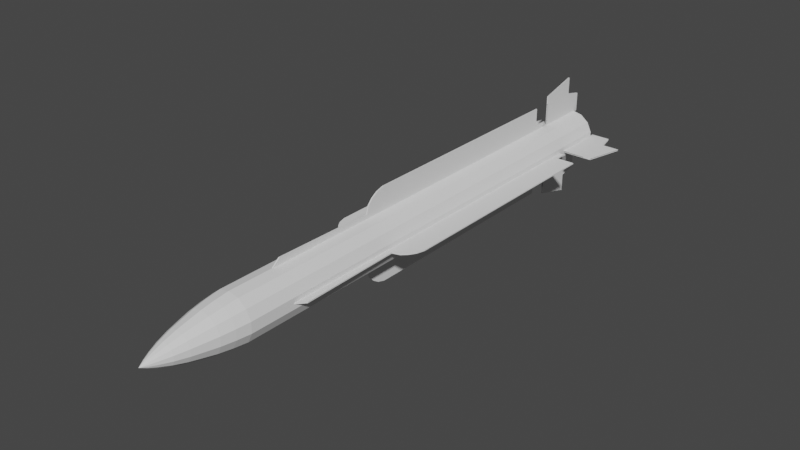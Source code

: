 # Source: Super_530D.blend  (saved by Blender 2.90.8; exported with 4.5.12 LTS)
import bpy
from mathutils import Matrix  # noqa: F401  (used for matrix-valued properties, if any)

bpy.ops.wm.read_factory_settings(use_empty=True)
scene = bpy.context.scene
scene.name = 'Scene'

# ---- collections
col_collection = bpy.data.collections.new('Collection'); scene.collection.children.link(col_collection)
col_mesh = bpy.data.collections.new('Mesh'); scene.collection.children.link(col_mesh)
col_rig = bpy.data.collections.new('Rig'); scene.collection.children.link(col_rig)
col_collision = bpy.data.collections.new('Collision'); scene.collection.children.link(col_collision)
col_extras = bpy.data.collections.new('Extras'); scene.collection.children.link(col_extras)

# ---- world
world_world = bpy.data.worlds.new('World'); scene.world = world_world
world_world.use_nodes = True; world_world.node_tree.nodes.clear()
_N = world_world.node_tree.nodes; _L = world_world.node_tree.links
n0 = _N.new('ShaderNodeOutputWorld'); n0.name = 'World Output'; n0.location = (300, 300)
n1 = _N.new('ShaderNodeBackground'); n1.name = 'Background'; n1.location = (10, 300)
n1.inputs[0].default_value = (0.05088, 0.05088, 0.05088, 1.0)
_L.new(n1.outputs[0], n0.inputs[0])
n0.is_active_output = True
world_world.color = (0.05088, 0.05088, 0.05088)
world_world.use_sun_shadow = False
world_world.sun_shadow_jitter_overblur = 0.0

# ---- meshes
me_cylinder = bpy.data.meshes.new('Cylinder')
me_cylinder.from_pydata([(-1.041e-06, 1.0, -8.282), (-1.05e-06, 0.9441, 12.4), (0.4339, 0.901, -8.282), (0.4096, 0.8506, 12.4), (0.7818, 0.6235, -8.282), (0.7381, 0.5886, 12.4), (0.9749, 0.2225, -8.282), (0.9204, 0.2101, 12.4), (0.9749, -0.2225, -8.282), (0.9204, -0.2101, 12.4), (0.7818, -0.6235, -8.282), (0.7381, -0.5886, 12.4), (0.4339, -0.901, -8.282), (0.4096, -0.8506, 12.4), (-8.902e-07, -1.0, -8.282), (-8.975e-07, -0.9441, 12.4), (-0.4339, -0.901, -8.282), (-0.4096, -0.8506, 12.4), (-0.7818, -0.6235, -8.282), (-0.7381, -0.5886, 12.4), (-0.9749, -0.2225, -8.282), (-0.9204, -0.2101, 12.4), (-0.9749, 0.2225, -8.282), (-0.9204, 0.2101, 12.4), (-0.7818, 0.6235, -8.282), (-0.7381, 0.5886, 12.4), (-0.4339, 0.901, -8.282), (-0.4096, 0.8506, 12.4), (-9.419e-07, 0.9316, -8.88), (0.4042, 0.8393, -8.88), (0.7284, 0.5808, -8.88), (0.9082, 0.2073, -8.88), (0.9082, -0.2073, -8.88), (0.7284, -0.5808, -8.88), (0.4042, -0.8393, -8.88), (-8.012e-07, -0.9316, -8.88), (-0.4042, -0.8393, -8.88), (-0.7284, -0.5808, -8.88), (-0.9082, -0.2073, -8.88), (-0.9082, 0.2073, -8.88), (-0.7284, 0.5808, -8.88), (-0.4042, 0.8393, -8.88), (-9.11e-07, 0.8391, -9.458), (0.3641, 0.756, -9.458), (0.656, 0.5232, -9.458), (0.818, 0.1867, -9.458), (0.818, -0.1867, -9.458), (0.656, -0.5232, -9.458), (0.3641, -0.756, -9.458), (-7.843e-07, -0.8391, -9.458), (-0.3641, -0.756, -9.458), (-0.656, -0.5232, -9.458), (-0.818, -0.1867, -9.458), (-0.818, 0.1867, -9.458), (-0.656, 0.5232, -9.458), (-0.3641, 0.756, -9.458), (-8.278e-07, 0.7315, -9.933), (0.3174, 0.6591, -9.933), (0.5719, 0.4561, -9.933), (0.7132, 0.1628, -9.933), (0.7132, -0.1628, -9.933), (0.5719, -0.4561, -9.933), (0.3174, -0.6591, -9.933), (-7.173e-07, -0.7315, -9.933), (-0.3174, -0.6591, -9.933), (-0.5719, -0.4561, -9.933), (-0.7132, -0.1628, -9.933), (-0.7132, 0.1628, -9.933), (-0.5719, 0.4561, -9.933), (-0.3174, 0.6591, -9.933), (-7.006e-07, 0.6044, -10.48), (0.2622, 0.5445, -10.48), (0.4725, 0.3768, -10.48), (0.5892, 0.1345, -10.48), (0.5892, -0.1345, -10.48), (0.4725, -0.3768, -10.48), (0.2622, -0.5445, -10.48), (-6.094e-07, -0.6044, -10.48), (-0.2622, -0.5445, -10.48), (-0.4725, -0.3768, -10.48), (-0.5892, -0.1345, -10.48), (-0.5892, 0.1345, -10.48), (-0.4725, 0.3768, -10.48), (-0.2622, 0.5445, -10.48), (-6.277e-07, 0.4462, -11.01), (0.1936, 0.402, -11.01), (0.3488, 0.2782, -11.01), (0.435, 0.09929, -11.01), (0.435, -0.09929, -11.01), (0.3488, -0.2782, -11.01), (0.1936, -0.402, -11.01), (-5.604e-07, -0.4462, -11.01), (-0.1936, -0.402, -11.01), (-0.3488, -0.2782, -11.01), (-0.435, -0.09929, -11.01), (-0.435, 0.09929, -11.01), (-0.3488, 0.2782, -11.01), (-0.1936, 0.402, -11.01), (-3.267e-07, 0.2882, -11.43), (0.1251, 0.2597, -11.43), (0.2254, 0.1797, -11.43), (0.281, 0.06414, -11.43), (0.281, -0.06414, -11.43), (0.2254, -0.1797, -11.43), (0.1251, -0.2597, -11.43), (-2.832e-07, -0.2882, -11.43), (-0.1251, -0.2597, -11.43), (-0.2254, -0.1797, -11.43), (-0.281, -0.06414, -11.43), (-0.281, 0.06414, -11.43), (-0.2254, 0.1797, -11.43), (-0.1251, 0.2597, -11.43), (-3.131e-07, 0.1557, -11.73), (0.06754, 0.1402, -11.73), (0.1217, 0.09705, -11.73), (0.1518, 0.03464, -11.73), (0.1518, -0.03464, -11.73), (0.1217, -0.09705, -11.73), (0.06754, -0.1402, -11.73), (-2.896e-07, -0.1557, -11.73), (-0.06754, -0.1402, -11.73), (-0.1217, -0.09705, -11.73), (-0.1518, -0.03464, -11.73), (-0.1518, 0.03464, -11.73), (-0.1217, 0.09705, -11.73), (-0.06754, 0.1402, -11.73), (1.496e-07, -6.471e-07, -12.02), (0.4339, 0.901, 12.4), (-1.041e-06, 1.0, 12.4), (0.7818, 0.6235, 12.4), (0.9749, 0.2225, 12.4), (0.9749, -0.2225, 12.4), (0.7818, -0.6235, 12.4), (0.4339, -0.901, 12.4), (-8.902e-07, -1.0, 12.4), (-0.4339, -0.901, 12.4), (-0.7818, -0.6235, 12.4), (-0.9749, -0.2225, 12.4), (-0.9749, 0.2225, 12.4), (-0.7818, 0.6235, 12.4), (-0.4339, 0.901, 12.4), (-2.265e-06, 0.2293, 10.77), (0.09951, 0.2066, 10.77), (0.1793, 0.143, 10.77), (0.2236, 0.05103, 10.77), (0.2236, -0.05103, 10.77), (0.1793, -0.143, 10.77), (0.09951, -0.2066, 10.77), (-2.118e-06, -0.2293, 10.77), (-0.09951, -0.2066, 10.77), (-0.1793, -0.143, 10.77), (-0.2236, -0.05103, 10.77), (-0.2236, 0.05103, 10.77), (-0.1793, 0.143, 10.77), (-0.09951, 0.2066, 10.77), (0.4096, 0.8506, 10.77), (-2.2e-06, 0.9441, 10.77), (0.7381, 0.5886, 10.77), (0.9204, 0.2101, 10.77), (0.9204, -0.2101, 10.77), (0.7381, -0.5886, 10.77), (0.4096, -0.8506, 10.77), (-2.047e-06, -0.9441, 10.77), (-0.4096, -0.8506, 10.77), (-0.7381, -0.5886, 10.77), (-0.9204, -0.2101, 10.77), (-0.9204, 0.2101, 10.77), (-0.7381, 0.5886, 10.77), (-0.4096, 0.8506, 10.77), (3.501e-06, 0.8854, 12.4), (0.3842, 0.7977, 12.4), (0.6922, 0.552, 12.4), (0.8632, 0.197, 12.4), (0.8632, -0.197, 12.4), (0.6922, -0.552, 12.4), (0.3842, -0.7977, 12.4), (4.083e-06, -0.8854, 12.4), (-0.3842, -0.7977, 12.4), (-0.6922, -0.552, 12.4), (-0.8632, -0.197, 12.4), (-0.8632, 0.197, 12.4), (-0.6922, 0.552, 12.4), (-0.3842, 0.7977, 12.4), (0.3997, 0.8299, 12.4), (3.495e-06, 0.9211, 12.4), (0.7201, 0.5743, 12.4), (0.898, 0.205, 12.4), (0.898, -0.205, 12.4), (0.7201, -0.5743, 12.4), (0.3997, -0.8299, 12.4), (4.087e-06, -0.9211, 12.4), (-0.3996, -0.8299, 12.4), (-0.7201, -0.5743, 12.4), (-0.898, -0.205, 12.4), (-0.898, 0.205, 12.4), (-0.7201, 0.5743, 12.4), (-0.3996, 0.8299, 12.4), (3.239e-06, 0.2294, 10.91), (0.09956, 0.2067, 10.91), (0.1794, 0.1431, 10.91), (0.2237, 0.05106, 10.91), (0.2237, -0.05106, 10.91), (0.1794, -0.1431, 10.91), (0.09956, -0.2067, 10.91), (3.389e-06, -0.2294, 10.91), (-0.09955, -0.2067, 10.91), (-0.1794, -0.1431, 10.91), (-0.2237, -0.05106, 10.91), (-0.2237, 0.05106, 10.91), (-0.1794, 0.1431, 10.91), (-0.09955, 0.2067, 10.91)], [], [(0, 128, 127, 2), (2, 127, 129, 4), (4, 129, 130, 6), (6, 130, 131, 8), (8, 131, 132, 10), (10, 132, 133, 12), (12, 133, 134, 14), (14, 134, 135, 16), (16, 135, 136, 18), (18, 136, 137, 20), (20, 137, 138, 22), (22, 138, 139, 24), (19, 17, 163, 164), (24, 139, 140, 26), (26, 140, 128, 0), (10, 12, 34, 33), (39, 40, 54, 53), (20, 22, 39, 38), (6, 8, 32, 31), (16, 18, 37, 36), (26, 0, 28, 41), (2, 4, 30, 29), (12, 14, 35, 34), (22, 24, 40, 39), (8, 10, 33, 32), (18, 20, 38, 37), (4, 6, 31, 30), (14, 16, 36, 35), (0, 2, 29, 28), (24, 26, 41, 40), (47, 48, 62, 61), (32, 33, 47, 46), (40, 41, 55, 54), (33, 34, 48, 47), (41, 28, 42, 55), (34, 35, 49, 48), (35, 36, 50, 49), (28, 29, 43, 42), (36, 37, 51, 50), (29, 30, 44, 43), (37, 38, 52, 51), (30, 31, 45, 44), (38, 39, 53, 52), (31, 32, 46, 45), (63, 64, 78, 77), (55, 42, 56, 69), (48, 49, 63, 62), (49, 50, 64, 63), (42, 43, 57, 56), (50, 51, 65, 64), (43, 44, 58, 57), (51, 52, 66, 65), (44, 45, 59, 58), (52, 53, 67, 66), (45, 46, 60, 59), (53, 54, 68, 67), (46, 47, 61, 60), (54, 55, 69, 68), (71, 72, 86, 85), (56, 57, 71, 70), (64, 65, 79, 78), (57, 58, 72, 71), (65, 66, 80, 79), (58, 59, 73, 72), (66, 67, 81, 80), (59, 60, 74, 73), (67, 68, 82, 81), (60, 61, 75, 74), (68, 69, 83, 82), (61, 62, 76, 75), (69, 56, 70, 83), (62, 63, 77, 76), (94, 95, 109, 108), (79, 80, 94, 93), (72, 73, 87, 86), (80, 81, 95, 94), (73, 74, 88, 87), (81, 82, 96, 95), (74, 75, 89, 88), (82, 83, 97, 96), (75, 76, 90, 89), (83, 70, 84, 97), (76, 77, 91, 90), (77, 78, 92, 91), (70, 71, 85, 84), (78, 79, 93, 92), (102, 103, 117, 116), (87, 88, 102, 101), (95, 96, 110, 109), (88, 89, 103, 102), (96, 97, 111, 110), (89, 90, 104, 103), (97, 84, 98, 111), (90, 91, 105, 104), (91, 92, 106, 105), (84, 85, 99, 98), (92, 93, 107, 106), (85, 86, 100, 99), (93, 94, 108, 107), (86, 87, 101, 100), (125, 112, 126), (110, 111, 125, 124), (103, 104, 118, 117), (111, 98, 112, 125), (104, 105, 119, 118), (105, 106, 120, 119), (98, 99, 113, 112), (106, 107, 121, 120), (99, 100, 114, 113), (107, 108, 122, 121), (100, 101, 115, 114), (108, 109, 123, 122), (101, 102, 116, 115), (109, 110, 124, 123), (118, 119, 126), (119, 120, 126), (112, 113, 126), (120, 121, 126), (113, 114, 126), (121, 122, 126), (114, 115, 126), (122, 123, 126), (115, 116, 126), (123, 124, 126), (116, 117, 126), (124, 125, 126), (117, 118, 126), (1, 3, 127, 128), (3, 5, 129, 127), (5, 7, 130, 129), (7, 9, 131, 130), (9, 11, 132, 131), (11, 13, 133, 132), (13, 15, 134, 133), (15, 17, 135, 134), (17, 19, 136, 135), (19, 21, 137, 136), (21, 23, 138, 137), (23, 25, 139, 138), (25, 27, 140, 139), (27, 1, 128, 140), (146, 145, 187, 188), (5, 3, 155, 157), (21, 19, 164, 165), (7, 5, 157, 158), (23, 21, 165, 166), (9, 7, 158, 159), (25, 23, 166, 167), (11, 9, 159, 160), (27, 25, 167, 168), (13, 11, 160, 161), (1, 27, 168, 156), (15, 13, 161, 162), (17, 15, 162, 163), (3, 1, 156, 155), (141, 142, 155, 156), (142, 143, 157, 155), (143, 144, 158, 157), (144, 145, 159, 158), (145, 146, 160, 159), (146, 147, 161, 160), (147, 148, 162, 161), (148, 149, 163, 162), (149, 150, 164, 163), (150, 151, 165, 164), (151, 152, 166, 165), (152, 153, 167, 166), (153, 154, 168, 167), (154, 141, 156, 168), (177, 176, 204, 205), (154, 153, 195, 196), (147, 146, 188, 189), (141, 154, 196, 184), (148, 147, 189, 190), (149, 148, 190, 191), (142, 141, 184, 183), (150, 149, 191, 192), (143, 142, 183, 185), (151, 150, 192, 193), (144, 143, 185, 186), (152, 151, 193, 194), (145, 144, 186, 187), (153, 152, 194, 195), (169, 170, 183, 184), (170, 171, 185, 183), (171, 172, 186, 185), (172, 173, 187, 186), (173, 174, 188, 187), (174, 175, 189, 188), (175, 176, 190, 189), (176, 177, 191, 190), (177, 178, 192, 191), (178, 179, 193, 192), (179, 180, 194, 193), (180, 181, 195, 194), (181, 182, 196, 195), (182, 169, 184, 196), (198, 197, 210, 209, 208, 207, 206, 205, 204, 203, 202, 201, 200, 199), (170, 169, 197, 198), (178, 177, 205, 206), (171, 170, 198, 199), (179, 178, 206, 207), (172, 171, 199, 200), (180, 179, 207, 208), (173, 172, 200, 201), (181, 180, 208, 209), (174, 173, 201, 202), (182, 181, 209, 210), (175, 174, 202, 203), (169, 182, 210, 197), (176, 175, 203, 204)])
_uv = me_cylinder.uv_layers.new(name='UVMap')
_uv.uv.foreach_set('vector', [1.0, 0.5, 1.0, 1.0, 0.9286, 1.0, 0.9286, 0.5, 0.9286, 0.5, 0.9286, 1.0, 0.8571, 1.0, 0.8571, 0.5, 0.8571, 0.5, 0.8571, 1.0, 0.7857, 1.0, 0.7857, 0.5, 0.7857, 0.5, 0.7857, 1.0, 0.7143, 1.0, 0.7143, 0.5, 0.7143, 0.5, 0.7143, 1.0, 0.6429, 1.0, 0.6429, 0.5, 0.6429, 0.5, 0.6429, 1.0, 0.5714, 1.0, 0.5714, 0.5, 0.5714, 0.5, 0.5714, 1.0, 0.5, 1.0, 0.5, 0.5, 0.5, 0.5, 0.5, 1.0, 0.4286, 1.0, 0.4286, 0.5, 0.4286, 0.5, 0.4286, 1.0, 0.3571, 1.0, 0.3571, 0.5, 0.3571, 0.5, 0.3571, 1.0, 0.2857, 1.0, 0.2857, 0.5, 0.2857, 0.5, 0.2857, 1.0, 0.2143, 1.0, 0.2143, 0.5, 0.2143, 0.5, 0.2143, 1.0, 0.1429, 1.0, 0.1429, 0.5, 0.07286, 0.1087, 0.1517, 0.04586, 0.1517, 0.04586, 0.07286, 0.1087, 0.1429, 0.5, 0.1429, 1.0, 0.07143, 1.0, 0.07143, 0.5, 0.07143, 0.5, 0.07143, 1.0, -1.341e-07, 1.0, -1.341e-07, 0.5, 0.6429, 0.5, 0.5714, 0.5, 0.5714, 0.5, 0.6429, 0.5, 0.2143, 0.5, 0.1429, 0.5, 0.1429, 0.5, 0.2143, 0.5, 0.2857, 0.5, 0.2143, 0.5, 0.2143, 0.5, 0.2857, 0.5, 0.7857, 0.5, 0.7143, 0.5, 0.7143, 0.5, 0.7857, 0.5, 0.4286, 0.5, 0.3571, 0.5, 0.3571, 0.5, 0.4286, 0.5, 0.07143, 0.5, -1.341e-07, 0.5, -1.341e-07, 0.5, 0.07143, 0.5, 0.9286, 0.5, 0.8571, 0.5, 0.8571, 0.5, 0.9286, 0.5, 0.5714, 0.5, 0.5, 0.5, 0.5, 0.5, 0.5714, 0.5, 0.2143, 0.5, 0.1429, 0.5, 0.1429, 0.5, 0.2143, 0.5, 0.7143, 0.5, 0.6429, 0.5, 0.6429, 0.5, 0.7143, 0.5, 0.3571, 0.5, 0.2857, 0.5, 0.2857, 0.5, 0.3571, 0.5, 0.8571, 0.5, 0.7857, 0.5, 0.7857, 0.5, 0.8571, 0.5, 0.5, 0.5, 0.4286, 0.5, 0.4286, 0.5, 0.5, 0.5, 1.0, 0.5, 0.9286, 0.5, 0.9286, 0.5, 1.0, 0.5, 0.1429, 0.5, 0.07143, 0.5, 0.07143, 0.5, 0.1429, 0.5, 0.6429, 0.5, 0.5714, 0.5, 0.5714, 0.5, 0.6429, 0.5, 0.7143, 0.5, 0.6429, 0.5, 0.6429, 0.5, 0.7143, 0.5, 0.1429, 0.5, 0.07143, 0.5, 0.07143, 0.5, 0.1429, 0.5, 0.6429, 0.5, 0.5714, 0.5, 0.5714, 0.5, 0.6429, 0.5, 0.07143, 0.5, -1.341e-07, 0.5, -1.341e-07, 0.5, 0.07143, 0.5, 0.5714, 0.5, 0.5, 0.5, 0.5, 0.5, 0.5714, 0.5, 0.5, 0.5, 0.4286, 0.5, 0.4286, 0.5, 0.5, 0.5, 1.0, 0.5, 0.9286, 0.5, 0.9286, 0.5, 1.0, 0.5, 0.4286, 0.5, 0.3571, 0.5, 0.3571, 0.5, 0.4286, 0.5, 0.9286, 0.5, 0.8571, 0.5, 0.8571, 0.5, 0.9286, 0.5, 0.3571, 0.5, 0.2857, 0.5, 0.2857, 0.5, 0.3571, 0.5, 0.8571, 0.5, 0.7857, 0.5, 0.7857, 0.5, 0.8571, 0.5, 0.2857, 0.5, 0.2143, 0.5, 0.2143, 0.5, 0.2857, 0.5, 0.7857, 0.5, 0.7143, 0.5, 0.7143, 0.5, 0.7857, 0.5, 0.5, 0.5, 0.4286, 0.5, 0.4286, 0.5, 0.5, 0.5, 0.07143, 0.5, -1.341e-07, 0.5, -1.341e-07, 0.5, 0.07143, 0.5, 0.5714, 0.5, 0.5, 0.5, 0.5, 0.5, 0.5714, 0.5, 0.5, 0.5, 0.4286, 0.5, 0.4286, 0.5, 0.5, 0.5, 1.0, 0.5, 0.9286, 0.5, 0.9286, 0.5, 1.0, 0.5, 0.4286, 0.5, 0.3571, 0.5, 0.3571, 0.5, 0.4286, 0.5, 0.9286, 0.5, 0.8571, 0.5, 0.8571, 0.5, 0.9286, 0.5, 0.3571, 0.5, 0.2857, 0.5, 0.2857, 0.5, 0.3571, 0.5, 0.8571, 0.5, 0.7857, 0.5, 0.7857, 0.5, 0.8571, 0.5, 0.2857, 0.5, 0.2143, 0.5, 0.2143, 0.5, 0.2857, 0.5, 0.7857, 0.5, 0.7143, 0.5, 0.7143, 0.5, 0.7857, 0.5, 0.2143, 0.5, 0.1429, 0.5, 0.1429, 0.5, 0.2143, 0.5, 0.7143, 0.5, 0.6429, 0.5, 0.6429, 0.5, 0.7143, 0.5, 0.1429, 0.5, 0.07143, 0.5, 0.07143, 0.5, 0.1429, 0.5, 0.9286, 0.5, 0.8571, 0.5, 0.8571, 0.5, 0.9286, 0.5, 1.0, 0.5, 0.9286, 0.5, 0.9286, 0.5, 1.0, 0.5, 0.4286, 0.5, 0.3571, 0.5, 0.3571, 0.5, 0.4286, 0.5, 0.9286, 0.5, 0.8571, 0.5, 0.8571, 0.5, 0.9286, 0.5, 0.3571, 0.5, 0.2857, 0.5, 0.2857, 0.5, 0.3571, 0.5, 0.8571, 0.5, 0.7857, 0.5, 0.7857, 0.5, 0.8571, 0.5, 0.2857, 0.5, 0.2143, 0.5, 0.2143, 0.5, 0.2857, 0.5, 0.7857, 0.5, 0.7143, 0.5, 0.7143, 0.5, 0.7857, 0.5, 0.2143, 0.5, 0.1429, 0.5, 0.1429, 0.5, 0.2143, 0.5, 0.7143, 0.5, 0.6429, 0.5, 0.6429, 0.5, 0.7143, 0.5, 0.1429, 0.5, 0.07143, 0.5, 0.07143, 0.5, 0.1429, 0.5, 0.6429, 0.5, 0.5714, 0.5, 0.5714, 0.5, 0.6429, 0.5, 0.07143, 0.5, -1.341e-07, 0.5, -1.341e-07, 0.5, 0.07143, 0.5, 0.5714, 0.5, 0.5, 0.5, 0.5, 0.5, 0.5714, 0.5, 0.2857, 0.5, 0.2143, 0.5, 0.2143, 0.5, 0.2857, 0.5, 0.3571, 0.5, 0.2857, 0.5, 0.2857, 0.5, 0.3571, 0.5, 0.8571, 0.5, 0.7857, 0.5, 0.7857, 0.5, 0.8571, 0.5, 0.2857, 0.5, 0.2143, 0.5, 0.2143, 0.5, 0.2857, 0.5, 0.7857, 0.5, 0.7143, 0.5, 0.7143, 0.5, 0.7857, 0.5, 0.2143, 0.5, 0.1429, 0.5, 0.1429, 0.5, 0.2143, 0.5, 0.7143, 0.5, 0.6429, 0.5, 0.6429, 0.5, 0.7143, 0.5, 0.1429, 0.5, 0.07143, 0.5, 0.07143, 0.5, 0.1429, 0.5, 0.6429, 0.5, 0.5714, 0.5, 0.5714, 0.5, 0.6429, 0.5, 0.07143, 0.5, -1.341e-07, 0.5, -1.341e-07, 0.5, 0.07143, 0.5, 0.5714, 0.5, 0.5, 0.5, 0.5, 0.5, 0.5714, 0.5, 0.5, 0.5, 0.4286, 0.5, 0.4286, 0.5, 0.5, 0.5, 1.0, 0.5, 0.9286, 0.5, 0.9286, 0.5, 1.0, 0.5, 0.4286, 0.5, 0.3571, 0.5, 0.3571, 0.5, 0.4286, 0.5, 0.7143, 0.5, 0.6429, 0.5, 0.6429, 0.5, 0.7143, 0.5, 0.7857, 0.5, 0.7143, 0.5, 0.7143, 0.5, 0.7857, 0.5, 0.2143, 0.5, 0.1429, 0.5, 0.1429, 0.5, 0.2143, 0.5, 0.7143, 0.5, 0.6429, 0.5, 0.6429, 0.5, 0.7143, 0.5, 0.1429, 0.5, 0.07143, 0.5, 0.07143, 0.5, 0.1429, 0.5, 0.6429, 0.5, 0.5714, 0.5, 0.5714, 0.5, 0.6429, 0.5, 0.07143, 0.5, -1.341e-07, 0.5, -1.341e-07, 0.5, 0.07143, 0.5, 0.5714, 0.5, 0.5, 0.5, 0.5, 0.5, 0.5714, 0.5, 0.5, 0.5, 0.4286, 0.5, 0.4286, 0.5, 0.5, 0.5, 1.0, 0.5, 0.9286, 0.5, 0.9286, 0.5, 1.0, 0.5, 0.4286, 0.5, 0.3571, 0.5, 0.3571, 0.5, 0.4286, 0.5, 0.9286, 0.5, 0.8571, 0.5, 0.8571, 0.5, 0.9286, 0.5, 0.3571, 0.5, 0.2857, 0.5, 0.2857, 0.5, 0.3571, 0.5, 0.8571, 0.5, 0.7857, 0.5, 0.7857, 0.5, 0.8571, 0.5, 0.07143, 0.5, -1.341e-07, 0.5, 0.07143, 0.5, 0.1429, 0.5, 0.07143, 0.5, 0.07143, 0.5, 0.1429, 0.5, 0.6429, 0.5, 0.5714, 0.5, 0.5714, 0.5, 0.6429, 0.5, 0.07143, 0.5, -1.341e-07, 0.5, -1.341e-07, 0.5, 0.07143, 0.5, 0.5714, 0.5, 0.5, 0.5, 0.5, 0.5, 0.5714, 0.5, 0.5, 0.5, 0.4286, 0.5, 0.4286, 0.5, 0.5, 0.5, 1.0, 0.5, 0.9286, 0.5, 0.9286, 0.5, 1.0, 0.5, 0.4286, 0.5, 0.3571, 0.5, 0.3571, 0.5, 0.4286, 0.5, 0.9286, 0.5, 0.8571, 0.5, 0.8571, 0.5, 0.9286, 0.5, 0.3571, 0.5, 0.2857, 0.5, 0.2857, 0.5, 0.3571, 0.5, 0.8571, 0.5, 0.7857, 0.5, 0.7857, 0.5, 0.8571, 0.5, 0.2857, 0.5, 0.2143, 0.5, 0.2143, 0.5, 0.2857, 0.5, 0.7857, 0.5, 0.7143, 0.5, 0.7143, 0.5, 0.7857, 0.5, 0.2143, 0.5, 0.1429, 0.5, 0.1429, 0.5, 0.2143, 0.5, 0.5714, 0.5, 0.5, 0.5, 0.5714, 0.5, 0.5, 0.5, 0.4286, 0.5, 0.5, 0.5, 1.0, 0.5, 0.9286, 0.5, 1.0, 0.5, 0.4286, 0.5, 0.3571, 0.5, 0.4286, 0.5, 0.9286, 0.5, 0.8571, 0.5, 0.9286, 0.5, 0.3571, 0.5, 0.2857, 0.5, 0.3571, 0.5, 0.8571, 0.5, 0.7857, 0.5, 0.8571, 0.5, 0.2857, 0.5, 0.2143, 0.5, 0.2857, 0.5, 0.7857, 0.5, 0.7143, 0.5, 0.7857, 0.5, 0.2143, 0.5, 0.1429, 0.5, 0.2143, 0.5, 0.7143, 0.5, 0.6429, 0.5, 0.7143, 0.5, 0.1429, 0.5, 0.07143, 0.5, 0.1429, 0.5, 0.6429, 0.5, 0.5714, 0.5, 0.6429, 0.5, 0.25, 0.4766, 0.3483, 0.4541, 0.3541, 0.4662, 0.25, 0.49, 0.3483, 0.4541, 0.4271, 0.3913, 0.4376, 0.3996, 0.3541, 0.4662, 0.4271, 0.3913, 0.4709, 0.3004, 0.484, 0.3034, 0.4376, 0.3996, 0.4709, 0.3004, 0.4709, 0.1996, 0.484, 0.1966, 0.484, 0.3034, 0.4709, 0.1996, 0.4271, 0.1087, 0.4376, 0.1004, 0.484, 0.1966, 0.4271, 0.1087, 0.3483, 0.04586, 0.3541, 0.03377, 0.4376, 0.1004, 0.3483, 0.04586, 0.25, 0.02343, 0.25, 0.01, 0.3541, 0.03377, 0.25, 0.02343, 0.1517, 0.04586, 0.1459, 0.03377, 0.25, 0.01, 0.1517, 0.04586, 0.07286, 0.1087, 0.06236, 0.1004, 0.1459, 0.03377, 0.07286, 0.1087, 0.02911, 0.1996, 0.01602, 0.1966, 0.06236, 0.1004, 0.02911, 0.1996, 0.02911, 0.3004, 0.01602, 0.3034, 0.01602, 0.1966, 0.02911, 0.3004, 0.07286, 0.3913, 0.06236, 0.3996, 0.01602, 0.3034, 0.07286, 0.3913, 0.1517, 0.4541, 0.1459, 0.4662, 0.06236, 0.3996, 0.1517, 0.4541, 0.25, 0.4766, 0.25, 0.49, 0.1459, 0.4662, 0.293, 0.2157, 0.3037, 0.2378, 0.3037, 0.2378, 0.293, 0.2157, 0.4271, 0.3913, 0.3483, 0.4541, 0.3483, 0.4541, 0.4271, 0.3913, 0.02911, 0.1996, 0.07286, 0.1087, 0.07286, 0.1087, 0.02911, 0.1996, 0.4709, 0.3004, 0.4271, 0.3913, 0.4271, 0.3913, 0.4709, 0.3004, 0.02911, 0.3004, 0.02911, 0.1996, 0.02911, 0.1996, 0.02911, 0.3004, 0.4709, 0.1996, 0.4709, 0.3004, 0.4709, 0.3004, 0.4709, 0.1996, 0.07286, 0.3913, 0.02911, 0.3004, 0.02911, 0.3004, 0.07286, 0.3913, 0.4271, 0.1087, 0.4709, 0.1996, 0.4709, 0.1996, 0.4271, 0.1087, 0.1517, 0.4541, 0.07286, 0.3913, 0.07286, 0.3913, 0.1517, 0.4541, 0.3483, 0.04586, 0.4271, 0.1087, 0.4271, 0.1087, 0.3483, 0.04586, 0.25, 0.4766, 0.1517, 0.4541, 0.1517, 0.4541, 0.25, 0.4766, 0.25, 0.02343, 0.3483, 0.04586, 0.3483, 0.04586, 0.25, 0.02343, 0.1517, 0.04586, 0.25, 0.02343, 0.25, 0.02343, 0.1517, 0.04586, 0.3483, 0.4541, 0.25, 0.4766, 0.25, 0.4766, 0.3483, 0.4541, 0.25, 0.305, 0.2739, 0.2996, 0.3483, 0.4541, 0.25, 0.4766, 0.2739, 0.2996, 0.293, 0.2843, 0.4271, 0.3913, 0.3483, 0.4541, 0.293, 0.2843, 0.3037, 0.2622, 0.4709, 0.3004, 0.4271, 0.3913, 0.3037, 0.2622, 0.3037, 0.2378, 0.4709, 0.1996, 0.4709, 0.3004, 0.3037, 0.2378, 0.293, 0.2157, 0.4271, 0.1087, 0.4709, 0.1996, 0.293, 0.2157, 0.2739, 0.2004, 0.3483, 0.04586, 0.4271, 0.1087, 0.2739, 0.2004, 0.25, 0.195, 0.25, 0.02343, 0.3483, 0.04586, 0.25, 0.195, 0.2261, 0.2004, 0.1517, 0.04586, 0.25, 0.02343, 0.2261, 0.2004, 0.207, 0.2157, 0.07286, 0.1087, 0.1517, 0.04586, 0.207, 0.2157, 0.1963, 0.2378, 0.02911, 0.1996, 0.07286, 0.1087, 0.1963, 0.2378, 0.1963, 0.2622, 0.02911, 0.3004, 0.02911, 0.1996, 0.1963, 0.2622, 0.207, 0.2843, 0.07286, 0.3913, 0.02911, 0.3004, 0.207, 0.2843, 0.2261, 0.2996, 0.1517, 0.4541, 0.07286, 0.3913, 0.2261, 0.2996, 0.25, 0.305, 0.25, 0.4766, 0.1517, 0.4541, 0.227, 0.2023, 0.25, 0.1971, 0.25, 0.1971, 0.227, 0.2023, 0.2261, 0.2996, 0.207, 0.2843, 0.207, 0.2843, 0.2261, 0.2996, 0.2739, 0.2004, 0.293, 0.2157, 0.293, 0.2157, 0.2739, 0.2004, 0.25, 0.305, 0.2261, 0.2996, 0.2261, 0.2996, 0.25, 0.305, 0.25, 0.195, 0.2739, 0.2004, 0.2739, 0.2004, 0.25, 0.195, 0.2261, 0.2004, 0.25, 0.195, 0.25, 0.195, 0.2261, 0.2004, 0.2739, 0.2996, 0.25, 0.305, 0.25, 0.305, 0.2739, 0.2996, 0.207, 0.2157, 0.2261, 0.2004, 0.2261, 0.2004, 0.207, 0.2157, 0.293, 0.2843, 0.2739, 0.2996, 0.2739, 0.2996, 0.293, 0.2843, 0.1963, 0.2378, 0.207, 0.2157, 0.207, 0.2157, 0.1963, 0.2378, 0.3037, 0.2622, 0.293, 0.2843, 0.293, 0.2843, 0.3037, 0.2622, 0.1963, 0.2622, 0.1963, 0.2378, 0.1963, 0.2378, 0.1963, 0.2622, 0.3037, 0.2378, 0.3037, 0.2622, 0.3037, 0.2622, 0.3037, 0.2378, 0.207, 0.2843, 0.1963, 0.2622, 0.1963, 0.2622, 0.207, 0.2843, 0.25, 0.3029, 0.273, 0.2977, 0.2739, 0.2996, 0.25, 0.305, 0.273, 0.2977, 0.2914, 0.283, 0.293, 0.2843, 0.2739, 0.2996, 0.2914, 0.283, 0.3016, 0.2618, 0.3037, 0.2622, 0.293, 0.2843, 0.3016, 0.2618, 0.3016, 0.2382, 0.3037, 0.2378, 0.3037, 0.2622, 0.3016, 0.2382, 0.2914, 0.217, 0.293, 0.2157, 0.3037, 0.2378, 0.2914, 0.217, 0.273, 0.2023, 0.2739, 0.2004, 0.293, 0.2157, 0.273, 0.2023, 0.25, 0.1971, 0.25, 0.195, 0.2739, 0.2004, 0.25, 0.1971, 0.227, 0.2023, 0.2261, 0.2004, 0.25, 0.195, 0.227, 0.2023, 0.2086, 0.217, 0.207, 0.2157, 0.2261, 0.2004, 0.2086, 0.217, 0.1984, 0.2382, 0.1963, 0.2378, 0.207, 0.2157, 0.1984, 0.2382, 0.1984, 0.2618, 0.1963, 0.2622, 0.1963, 0.2378, 0.1984, 0.2618, 0.2086, 0.283, 0.207, 0.2843, 0.1963, 0.2622, 0.2086, 0.283, 0.227, 0.2977, 0.2261, 0.2996, 0.207, 0.2843, 0.227, 0.2977, 0.25, 0.3029, 0.25, 0.305, 0.2261, 0.2996, 0.273, 0.2977, 0.25, 0.3029, 0.227, 0.2977, 0.2086, 0.283, 0.1984, 0.2618, 0.1984, 0.2382, 0.2086, 0.217, 0.227, 0.2023, 0.25, 0.1971, 0.273, 0.2023, 0.2914, 0.217, 0.3016, 0.2382, 0.3016, 0.2618, 0.2914, 0.283, 0.273, 0.2977, 0.25, 0.3029, 0.25, 0.3029, 0.273, 0.2977, 0.2086, 0.217, 0.227, 0.2023, 0.227, 0.2023, 0.2086, 0.217, 0.2914, 0.283, 0.273, 0.2977, 0.273, 0.2977, 0.2914, 0.283, 0.1984, 0.2382, 0.2086, 0.217, 0.2086, 0.217, 0.1984, 0.2382, 0.3016, 0.2618, 0.2914, 0.283, 0.2914, 0.283, 0.3016, 0.2618, 0.1984, 0.2618, 0.1984, 0.2382, 0.1984, 0.2382, 0.1984, 0.2618, 0.3016, 0.2382, 0.3016, 0.2618, 0.3016, 0.2618, 0.3016, 0.2382, 0.2086, 0.283, 0.1984, 0.2618, 0.1984, 0.2618, 0.2086, 0.283, 0.2914, 0.217, 0.3016, 0.2382, 0.3016, 0.2382, 0.2914, 0.217, 0.227, 0.2977, 0.2086, 0.283, 0.2086, 0.283, 0.227, 0.2977, 0.273, 0.2023, 0.2914, 0.217, 0.2914, 0.217, 0.273, 0.2023, 0.25, 0.3029, 0.227, 0.2977, 0.227, 0.2977, 0.25, 0.3029, 0.25, 0.1971, 0.273, 0.2023, 0.273, 0.2023, 0.25, 0.1971])
me_cylinder.use_remesh_fix_poles = True
me_cylinder.use_remesh_preserve_attributes = False
me_cylinder.use_mirror_vertex_groups = False
me_cylinder.update()
me_cylinder_004 = bpy.data.meshes.new('Cylinder.004')
me_cylinder_004.from_pydata([(1.96, 0.02446, 10.19), (0.9551, -0.02446, 12.62), (0.9551, -0.02446, 10.19), (0.9551, 0.02446, 12.62), (0.9551, 0.02446, 10.19), (1.96, -0.02446, 10.19), (1.785, -0.02446, 12.62), (1.785, 0.02446, 12.62), (0.9551, 0.02446, 11.85), (0.9551, -0.02446, 11.85), (1.96, 0.02446, 11.85), (1.96, -0.02446, 11.85), (2.292, 0.02446, 10.19), (2.292, -0.02446, 10.19), (2.716, 0.02446, 11.85), (2.716, -0.02446, 11.85), (1.188, 0.02446, -1.583), (1.496, 0.02446, -1.49), (1.496, 0.02446, 9.363), (1.496, -0.02446, 9.363), (1.496, -0.02447, -1.49), (1.978, -0.02446, 9.363), (0.9551, -0.02446, 9.363), (0.9551, -0.02447, -1.583), (1.978, 0.02446, 9.363), (0.9551, 0.02446, 9.363), (0.9551, 0.02446, -1.583), (1.188, -0.02447, -1.583), (1.188, -0.02446, 9.363), (1.188, 0.02446, 9.363), (1.715, 0.02446, 9.363), (1.715, -0.02446, 9.363), (1.715, -0.02447, -1.282), (1.715, 0.02446, -1.282), (1.269, 0.02446, -6.005), (0.9551, -0.02447, -6.38), (0.9551, 0.02446, -6.38), (1.269, -0.02447, -6.005), (0.9551, -0.02446, 9.878), (0.9551, 0.02446, 9.878), (1.188, -0.02446, 9.878), (1.188, 0.02446, 9.878), (1.978, -0.02447, -0.6736), (1.881, -0.02447, -1.014), (1.881, 0.02446, -1.014), (1.978, 0.02446, -0.6736), (-1.96, 0.02446, 10.19), (-0.955, -0.02446, 12.62), (-0.9551, -0.02446, 10.19), (-0.955, 0.02446, 12.62), (-0.9551, 0.02446, 10.19), (-1.96, -0.02446, 10.19), (-1.785, -0.02446, 12.62), (-1.785, 0.02447, 12.62), (-0.955, 0.02446, 11.85), (-0.955, -0.02446, 11.85), (-1.96, 0.02447, 11.85), (-1.96, -0.02446, 11.85), (-2.292, 0.02446, 10.19), (-2.292, -0.02446, 10.19), (-2.716, 0.02447, 11.85), (-2.716, -0.02446, 11.85), (-1.188, 0.02446, -1.583), (-1.496, 0.02446, -1.49), (-1.496, 0.02446, 9.363), (-1.496, -0.02446, 9.363), (-1.496, -0.02447, -1.49), (-1.978, -0.02446, 9.363), (-0.955, -0.02446, 9.363), (-0.9551, -0.02447, -1.583), (-1.978, 0.02446, 9.363), (-0.955, 0.02446, 9.363), (-0.9551, 0.02446, -1.583), (-1.188, -0.02447, -1.583), (-1.188, -0.02446, 9.363), (-1.188, 0.02446, 9.363), (-1.715, 0.02446, 9.363), (-1.715, -0.02446, 9.363), (-1.715, -0.02447, -1.282), (-1.715, 0.02446, -1.282), (-1.269, 0.02446, -6.005), (-0.9551, -0.02447, -6.38), (-0.9551, 0.02446, -6.38), (-1.269, -0.02447, -6.005), (-0.955, -0.02446, 9.878), (-0.955, 0.02446, 9.878), (-1.188, -0.02446, 9.878), (-1.188, 0.02446, 9.878), (-1.978, -0.02447, -0.6736), (-1.881, -0.02447, -1.014), (-1.881, 0.02446, -1.014), (-1.978, 0.02446, -0.6736), (0.02447, -1.96, 10.19), (-0.02446, -0.9551, 12.62), (-0.02446, -0.9551, 10.19), (0.02447, -0.9551, 12.62), (0.02447, -0.9551, 10.19), (-0.02446, -1.96, 10.19), (-0.02446, -1.785, 12.62), (0.02447, -1.785, 12.62), (0.02447, -0.9551, 11.85), (-0.02446, -0.9551, 11.85), (0.02447, -1.96, 11.85), (-0.02446, -1.96, 11.85), (0.02447, -2.292, 10.19), (-0.02446, -2.292, 10.19), (0.02447, -2.716, 11.85), (-0.02446, -2.716, 11.85), (0.02446, -1.188, -1.583), (0.02446, -1.496, -1.49), (0.02447, -1.496, 9.363), (-0.02446, -1.496, 9.363), (-0.02447, -1.496, -1.49), (-0.02446, -1.978, 9.363), (-0.02446, -0.9551, 9.363), (-0.02447, -0.9551, -1.583), (0.02447, -1.978, 9.363), (0.02447, -0.9551, 9.363), (0.02446, -0.9551, -1.583), (-0.02447, -1.188, -1.583), (-0.02446, -1.188, 9.363), (0.02447, -1.188, 9.363), (0.02447, -1.715, 9.363), (-0.02446, -1.715, 9.363), (-0.02447, -1.715, -1.282), (0.02446, -1.715, -1.282), (0.02446, -1.269, -6.005), (-0.02447, -0.9551, -6.38), (0.02446, -0.9551, -6.38), (-0.02447, -1.269, -6.005), (-0.02446, -0.9551, 9.878), (0.02447, -0.9551, 9.878), (-0.02446, -1.188, 9.878), (0.02447, -1.188, 9.878), (-0.02447, -1.978, -0.6736), (-0.02447, -1.881, -1.014), (0.02446, -1.881, -1.014), (0.02446, -1.978, -0.6736), (0.02447, 1.96, 10.19), (-0.02446, 0.9551, 12.62), (-0.02446, 0.9551, 10.19), (0.02447, 0.9551, 12.62), (0.02447, 0.9551, 10.19), (-0.02446, 1.96, 10.19), (-0.02446, 1.785, 12.62), (0.02447, 1.785, 12.62), (0.02447, 0.9551, 11.85), (-0.02446, 0.9551, 11.85), (0.02447, 1.96, 11.85), (-0.02446, 1.96, 11.85), (0.02447, 2.292, 10.19), (-0.02446, 2.292, 10.19), (0.02447, 2.716, 11.85), (-0.02446, 2.716, 11.85), (0.02446, 1.188, -1.583), (0.02446, 1.496, -1.49), (0.02447, 1.496, 9.363), (-0.02446, 1.496, 9.363), (-0.02447, 1.496, -1.49), (-0.02446, 1.978, 9.363), (-0.02446, 0.9551, 9.363), (-0.02447, 0.9551, -1.583), (0.02447, 1.978, 9.363), (0.02447, 0.9551, 9.363), (0.02446, 0.9551, -1.583), (-0.02447, 1.188, -1.583), (-0.02446, 1.188, 9.363), (0.02447, 1.188, 9.363), (0.02447, 1.715, 9.363), (-0.02446, 1.715, 9.363), (-0.02447, 1.715, -1.282), (0.02446, 1.715, -1.282), (0.02446, 1.269, -6.005), (-0.02447, 0.9551, -6.38), (0.02446, 0.9551, -6.38), (-0.02447, 1.269, -6.005), (-0.02446, 0.9551, 9.878), (0.02447, 0.9551, 9.878), (-0.02446, 1.188, 9.878), (0.02447, 1.188, 9.878), (-0.02447, 1.978, -0.6736), (-0.02447, 1.881, -1.014), (0.02446, 1.881, -1.014), (0.02446, 1.978, -0.6736)], [(7, 6), (53, 52), (99, 98), (145, 144)], [(8, 10, 7, 3), (8, 9, 2, 4), (9, 11, 5, 2), (3, 1, 9, 8), (4, 0, 10, 8), (1, 6, 11, 9), (10, 0, 12, 14), (5, 11, 15, 13), (5, 0, 12, 13), (28, 22, 38, 40), (26, 16, 29, 25), (27, 20, 17, 16), (28, 19, 20, 27), (29, 18, 19, 28), (16, 17, 18, 29), (33, 44, 45, 24, 30), (25, 22, 23, 26), (21, 24, 45, 42), (32, 43, 44, 33), (30, 24, 21, 31), (22, 28, 27, 23), (26, 23, 35, 36), (17, 33, 30, 18), (18, 30, 31, 19), (19, 31, 32, 20), (20, 32, 33, 17), (35, 37, 34, 36), (27, 16, 34, 37), (16, 26, 36, 34), (23, 27, 37, 35), (39, 41, 40, 38), (29, 28, 40, 41), (25, 29, 41, 39), (22, 25, 39, 38), (42, 45, 44, 43), (31, 21, 42, 43, 32), (54, 49, 53, 56), (54, 50, 48, 55), (55, 48, 51, 57), (49, 54, 55, 47), (50, 54, 56, 46), (47, 55, 57, 52), (56, 60, 58, 46), (51, 59, 61, 57), (51, 59, 58, 46), (74, 86, 84, 68), (72, 71, 75, 62), (73, 62, 63, 66), (74, 73, 66, 65), (75, 74, 65, 64), (62, 75, 64, 63), (79, 76, 70, 91, 90), (71, 72, 69, 68), (67, 88, 91, 70), (78, 79, 90, 89), (76, 77, 67, 70), (68, 69, 73, 74), (72, 82, 81, 69), (63, 64, 76, 79), (64, 65, 77, 76), (65, 66, 78, 77), (66, 63, 79, 78), (81, 82, 80, 83), (73, 83, 80, 62), (62, 80, 82, 72), (69, 81, 83, 73), (85, 84, 86, 87), (75, 87, 86, 74), (71, 85, 87, 75), (68, 84, 85, 71), (88, 89, 90, 91), (77, 78, 89, 88, 67), (100, 102, 99, 95), (100, 101, 94, 96), (101, 103, 97, 94), (95, 93, 101, 100), (96, 92, 102, 100), (93, 98, 103, 101), (102, 92, 104, 106), (97, 103, 107, 105), (97, 92, 104, 105), (120, 114, 130, 132), (118, 108, 121, 117), (119, 112, 109, 108), (120, 111, 112, 119), (121, 110, 111, 120), (108, 109, 110, 121), (125, 136, 137, 116, 122), (117, 114, 115, 118), (113, 116, 137, 134), (124, 135, 136, 125), (122, 116, 113, 123), (114, 120, 119, 115), (118, 115, 127, 128), (109, 125, 122, 110), (110, 122, 123, 111), (111, 123, 124, 112), (112, 124, 125, 109), (127, 129, 126, 128), (119, 108, 126, 129), (108, 118, 128, 126), (115, 119, 129, 127), (131, 133, 132, 130), (121, 120, 132, 133), (117, 121, 133, 131), (114, 117, 131, 130), (134, 137, 136, 135), (123, 113, 134, 135, 124), (146, 141, 145, 148), (146, 142, 140, 147), (147, 140, 143, 149), (141, 146, 147, 139), (142, 146, 148, 138), (139, 147, 149, 144), (148, 152, 150, 138), (143, 151, 153, 149), (143, 151, 150, 138), (166, 178, 176, 160), (164, 163, 167, 154), (165, 154, 155, 158), (166, 165, 158, 157), (167, 166, 157, 156), (154, 167, 156, 155), (171, 168, 162, 183, 182), (163, 164, 161, 160), (159, 180, 183, 162), (170, 171, 182, 181), (168, 169, 159, 162), (160, 161, 165, 166), (164, 174, 173, 161), (155, 156, 168, 171), (156, 157, 169, 168), (157, 158, 170, 169), (158, 155, 171, 170), (173, 174, 172, 175), (165, 175, 172, 154), (154, 172, 174, 164), (161, 173, 175, 165), (177, 176, 178, 179), (167, 179, 178, 166), (163, 177, 179, 167), (160, 176, 177, 163), (180, 181, 182, 183), (169, 170, 181, 180, 159)])
_uv = me_cylinder_004.uv_layers.new(name='UVMap')
_uv.uv.foreach_set('vector', [0.625, 0.6709, 0.6875, 0.6709, 0.6875, 0.75, 0.625, 0.75, 0.375, 0.3291, 0.625, 0.3291, 0.625, 0.5, 0.375, 0.5, 0.375, 0.8291, 0.4375, 0.8291, 0.4375, 1.0, 0.375, 1.0, 0.375, 0.25, 0.625, 0.25, 0.625, 0.3291, 0.375, 0.3291, 0.625, 0.5, 0.6875, 0.5, 0.6875, 0.6709, 0.625, 0.6709, 0.375, 0.75, 0.4375, 0.75, 0.4375, 0.8291, 0.375, 0.8291, 0.6875, 0.6709, 0.6875, 0.5, 0.6875, 0.5, 0.6875, 0.6709, 0.4375, 1.0, 0.4375, 0.8291, 0.4375, 0.8291, 0.4375, 1.0, 0.0, 0.0, 0.0, 0.0, 0.0, 0.0, 0.0, 0.0, 0.4375, 0.75, 0.375, 0.75, 0.375, 0.75, 0.4375, 0.75, 0.625, 0.5, 0.6875, 0.5, 0.6875, 0.75, 0.625, 0.75, 0.4375, 0.5, 0.5, 0.5, 0.5, 0.75, 0.4375, 0.75, 0.4375, 0.75, 0.5, 0.75, 0.5, 1.0, 0.4375, 1.0, 0.1875, 0.5, 0.25, 0.5, 0.25, 0.75, 0.1875, 0.75, 0.6875, 0.5, 0.75, 0.5, 0.75, 0.75, 0.6875, 0.75, 0.8125, 0.5, 0.8519, 0.5, 0.875, 0.5045, 0.875, 0.75, 0.8125, 0.75, 0.375, 0.25, 0.625, 0.25, 0.625, 0.5, 0.375, 0.5, 0.375, 0.0, 0.625, 0.0, 0.625, 0.2455, 0.375, 0.2455, 0.5625, 0.5, 0.6019, 0.5, 0.6019, 0.75, 0.5625, 0.75, 0.3125, 0.5, 0.375, 0.5, 0.375, 0.75, 0.3125, 0.75, 0.375, 0.75, 0.4375, 0.75, 0.4375, 1.0, 0.375, 1.0, 0.375, 0.5, 0.625, 0.5, 0.625, 0.5, 0.375, 0.5, 0.75, 0.5, 0.8125, 0.5, 0.8125, 0.75, 0.75, 0.75, 0.25, 0.5, 0.3125, 0.5, 0.3125, 0.75, 0.25, 0.75, 0.5, 0.75, 0.5625, 0.75, 0.5625, 1.0, 0.5, 1.0, 0.5, 0.5, 0.5625, 0.5, 0.5625, 0.75, 0.5, 0.75, 0.375, 0.5, 0.4375, 0.5, 0.4375, 0.75, 0.375, 0.75, 0.4375, 0.5, 0.4375, 0.75, 0.4375, 0.75, 0.4375, 0.5, 0.6875, 0.5, 0.625, 0.5, 0.625, 0.5, 0.6875, 0.5, 0.375, 1.0, 0.4375, 1.0, 0.4375, 1.0, 0.375, 1.0, 0.125, 0.5, 0.1875, 0.5, 0.1875, 0.75, 0.125, 0.75, 0.1875, 0.5, 0.1875, 0.75, 0.1875, 0.75, 0.1875, 0.5, 0.625, 0.75, 0.6875, 0.75, 0.6875, 0.75, 0.625, 0.75, 0.625, 0.25, 0.375, 0.25, 0.375, 0.25, 0.625, 0.25, 0.625, 0.5, 0.625, 0.75, 0.6019, 0.75, 0.6019, 0.5, 0.5625, 0.75, 0.625, 0.75, 0.625, 0.9955, 0.6019, 1.0, 0.5625, 1.0, 0.625, 0.6709, 0.625, 0.75, 0.6875, 0.75, 0.6875, 0.6709, 0.375, 0.3291, 0.375, 0.5, 0.625, 0.5, 0.625, 0.3291, 0.375, 0.8291, 0.375, 1.0, 0.4375, 1.0, 0.4375, 0.8291, 0.375, 0.25, 0.375, 0.3291, 0.625, 0.3291, 0.625, 0.25, 0.625, 0.5, 0.625, 0.6709, 0.6875, 0.6709, 0.6875, 0.5, 0.375, 0.75, 0.375, 0.8291, 0.4375, 0.8291, 0.4375, 0.75, 0.6875, 0.6709, 0.6875, 0.6709, 0.6875, 0.5, 0.6875, 0.5, 0.4375, 1.0, 0.4375, 1.0, 0.4375, 0.8291, 0.4375, 0.8291, 0.0, 0.0, 0.0, 0.0, 0.0, 0.0, 0.0, 0.0, 0.4375, 0.75, 0.4375, 0.75, 0.375, 0.75, 0.375, 0.75, 0.625, 0.5, 0.625, 0.75, 0.6875, 0.75, 0.6875, 0.5, 0.4375, 0.5, 0.4375, 0.75, 0.5, 0.75, 0.5, 0.5, 0.4375, 0.75, 0.4375, 1.0, 0.5, 1.0, 0.5, 0.75, 0.1875, 0.5, 0.1875, 0.75, 0.25, 0.75, 0.25, 0.5, 0.6875, 0.5, 0.6875, 0.75, 0.75, 0.75, 0.75, 0.5, 0.8125, 0.5, 0.8125, 0.75, 0.875, 0.75, 0.875, 0.5045, 0.8519, 0.5, 0.375, 0.25, 0.375, 0.5, 0.625, 0.5, 0.625, 0.25, 0.375, 0.0, 0.375, 0.2455, 0.625, 0.2455, 0.625, 0.0, 0.5625, 0.5, 0.5625, 0.75, 0.6019, 0.75, 0.6019, 0.5, 0.3125, 0.5, 0.3125, 0.75, 0.375, 0.75, 0.375, 0.5, 0.375, 0.75, 0.375, 1.0, 0.4375, 1.0, 0.4375, 0.75, 0.375, 0.5, 0.375, 0.5, 0.625, 0.5, 0.625, 0.5, 0.75, 0.5, 0.75, 0.75, 0.8125, 0.75, 0.8125, 0.5, 0.25, 0.5, 0.25, 0.75, 0.3125, 0.75, 0.3125, 0.5, 0.5, 0.75, 0.5, 1.0, 0.5625, 1.0, 0.5625, 0.75, 0.5, 0.5, 0.5, 0.75, 0.5625, 0.75, 0.5625, 0.5, 0.375, 0.5, 0.375, 0.75, 0.4375, 0.75, 0.4375, 0.5, 0.4375, 0.5, 0.4375, 0.5, 0.4375, 0.75, 0.4375, 0.75, 0.6875, 0.5, 0.6875, 0.5, 0.625, 0.5, 0.625, 0.5, 0.375, 1.0, 0.375, 1.0, 0.4375, 1.0, 0.4375, 1.0, 0.125, 0.5, 0.125, 0.75, 0.1875, 0.75, 0.1875, 0.5, 0.1875, 0.5, 0.1875, 0.5, 0.1875, 0.75, 0.1875, 0.75, 0.625, 0.75, 0.625, 0.75, 0.6875, 0.75, 0.6875, 0.75, 0.625, 0.25, 0.625, 0.25, 0.375, 0.25, 0.375, 0.25, 0.625, 0.5, 0.6019, 0.5, 0.6019, 0.75, 0.625, 0.75, 0.5625, 0.75, 0.5625, 1.0, 0.6019, 1.0, 0.625, 0.9955, 0.625, 0.75, 0.625, 0.6709, 0.6875, 0.6709, 0.6875, 0.75, 0.625, 0.75, 0.375, 0.3291, 0.625, 0.3291, 0.625, 0.5, 0.375, 0.5, 0.375, 0.8291, 0.4375, 0.8291, 0.4375, 1.0, 0.375, 1.0, 0.375, 0.25, 0.625, 0.25, 0.625, 0.3291, 0.375, 0.3291, 0.625, 0.5, 0.6875, 0.5, 0.6875, 0.6709, 0.625, 0.6709, 0.375, 0.75, 0.4375, 0.75, 0.4375, 0.8291, 0.375, 0.8291, 0.6875, 0.6709, 0.6875, 0.5, 0.6875, 0.5, 0.6875, 0.6709, 0.4375, 1.0, 0.4375, 0.8291, 0.4375, 0.8291, 0.4375, 1.0, 0.0, 0.0, 0.0, 0.0, 0.0, 0.0, 0.0, 0.0, 0.4375, 0.75, 0.375, 0.75, 0.375, 0.75, 0.4375, 0.75, 0.625, 0.5, 0.6875, 0.5, 0.6875, 0.75, 0.625, 0.75, 0.4375, 0.5, 0.5, 0.5, 0.5, 0.75, 0.4375, 0.75, 0.4375, 0.75, 0.5, 0.75, 0.5, 1.0, 0.4375, 1.0, 0.1875, 0.5, 0.25, 0.5, 0.25, 0.75, 0.1875, 0.75, 0.6875, 0.5, 0.75, 0.5, 0.75, 0.75, 0.6875, 0.75, 0.8125, 0.5, 0.8519, 0.5, 0.875, 0.5045, 0.875, 0.75, 0.8125, 0.75, 0.375, 0.25, 0.625, 0.25, 0.625, 0.5, 0.375, 0.5, 0.375, 0.0, 0.625, 0.0, 0.625, 0.2455, 0.375, 0.2455, 0.5625, 0.5, 0.6019, 0.5, 0.6019, 0.75, 0.5625, 0.75, 0.3125, 0.5, 0.375, 0.5, 0.375, 0.75, 0.3125, 0.75, 0.375, 0.75, 0.4375, 0.75, 0.4375, 1.0, 0.375, 1.0, 0.375, 0.5, 0.625, 0.5, 0.625, 0.5, 0.375, 0.5, 0.75, 0.5, 0.8125, 0.5, 0.8125, 0.75, 0.75, 0.75, 0.25, 0.5, 0.3125, 0.5, 0.3125, 0.75, 0.25, 0.75, 0.5, 0.75, 0.5625, 0.75, 0.5625, 1.0, 0.5, 1.0, 0.5, 0.5, 0.5625, 0.5, 0.5625, 0.75, 0.5, 0.75, 0.375, 0.5, 0.4375, 0.5, 0.4375, 0.75, 0.375, 0.75, 0.4375, 0.5, 0.4375, 0.75, 0.4375, 0.75, 0.4375, 0.5, 0.6875, 0.5, 0.625, 0.5, 0.625, 0.5, 0.6875, 0.5, 0.375, 1.0, 0.4375, 1.0, 0.4375, 1.0, 0.375, 1.0, 0.125, 0.5, 0.1875, 0.5, 0.1875, 0.75, 0.125, 0.75, 0.1875, 0.5, 0.1875, 0.75, 0.1875, 0.75, 0.1875, 0.5, 0.625, 0.75, 0.6875, 0.75, 0.6875, 0.75, 0.625, 0.75, 0.625, 0.25, 0.375, 0.25, 0.375, 0.25, 0.625, 0.25, 0.625, 0.5, 0.625, 0.75, 0.6019, 0.75, 0.6019, 0.5, 0.5625, 0.75, 0.625, 0.75, 0.625, 0.9955, 0.6019, 1.0, 0.5625, 1.0, 0.625, 0.6709, 0.625, 0.75, 0.6875, 0.75, 0.6875, 0.6709, 0.375, 0.3291, 0.375, 0.5, 0.625, 0.5, 0.625, 0.3291, 0.375, 0.8291, 0.375, 1.0, 0.4375, 1.0, 0.4375, 0.8291, 0.375, 0.25, 0.375, 0.3291, 0.625, 0.3291, 0.625, 0.25, 0.625, 0.5, 0.625, 0.6709, 0.6875, 0.6709, 0.6875, 0.5, 0.375, 0.75, 0.375, 0.8291, 0.4375, 0.8291, 0.4375, 0.75, 0.6875, 0.6709, 0.6875, 0.6709, 0.6875, 0.5, 0.6875, 0.5, 0.4375, 1.0, 0.4375, 1.0, 0.4375, 0.8291, 0.4375, 0.8291, 0.0, 0.0, 0.0, 0.0, 0.0, 0.0, 0.0, 0.0, 0.4375, 0.75, 0.4375, 0.75, 0.375, 0.75, 0.375, 0.75, 0.625, 0.5, 0.625, 0.75, 0.6875, 0.75, 0.6875, 0.5, 0.4375, 0.5, 0.4375, 0.75, 0.5, 0.75, 0.5, 0.5, 0.4375, 0.75, 0.4375, 1.0, 0.5, 1.0, 0.5, 0.75, 0.1875, 0.5, 0.1875, 0.75, 0.25, 0.75, 0.25, 0.5, 0.6875, 0.5, 0.6875, 0.75, 0.75, 0.75, 0.75, 0.5, 0.8125, 0.5, 0.8125, 0.75, 0.875, 0.75, 0.875, 0.5045, 0.8519, 0.5, 0.375, 0.25, 0.375, 0.5, 0.625, 0.5, 0.625, 0.25, 0.375, 0.0, 0.375, 0.2455, 0.625, 0.2455, 0.625, 0.0, 0.5625, 0.5, 0.5625, 0.75, 0.6019, 0.75, 0.6019, 0.5, 0.3125, 0.5, 0.3125, 0.75, 0.375, 0.75, 0.375, 0.5, 0.375, 0.75, 0.375, 1.0, 0.4375, 1.0, 0.4375, 0.75, 0.375, 0.5, 0.375, 0.5, 0.625, 0.5, 0.625, 0.5, 0.75, 0.5, 0.75, 0.75, 0.8125, 0.75, 0.8125, 0.5, 0.25, 0.5, 0.25, 0.75, 0.3125, 0.75, 0.3125, 0.5, 0.5, 0.75, 0.5, 1.0, 0.5625, 1.0, 0.5625, 0.75, 0.5, 0.5, 0.5, 0.75, 0.5625, 0.75, 0.5625, 0.5, 0.375, 0.5, 0.375, 0.75, 0.4375, 0.75, 0.4375, 0.5, 0.4375, 0.5, 0.4375, 0.5, 0.4375, 0.75, 0.4375, 0.75, 0.6875, 0.5, 0.6875, 0.5, 0.625, 0.5, 0.625, 0.5, 0.375, 1.0, 0.375, 1.0, 0.4375, 1.0, 0.4375, 1.0, 0.125, 0.5, 0.125, 0.75, 0.1875, 0.75, 0.1875, 0.5, 0.1875, 0.5, 0.1875, 0.5, 0.1875, 0.75, 0.1875, 0.75, 0.625, 0.75, 0.625, 0.75, 0.6875, 0.75, 0.6875, 0.75, 0.625, 0.25, 0.625, 0.25, 0.375, 0.25, 0.375, 0.25, 0.625, 0.5, 0.6019, 0.5, 0.6019, 0.75, 0.625, 0.75, 0.5625, 0.75, 0.5625, 1.0, 0.6019, 1.0, 0.625, 0.9955, 0.625, 0.75])
me_cylinder_004.use_remesh_fix_poles = True
me_cylinder_004.use_remesh_preserve_attributes = False
me_cylinder_004.use_mirror_vertex_groups = False
me_cylinder_004.update()

# ---- objects
ob_cylinder = bpy.data.objects.new('Cylinder', me_cylinder)
ob_cylinder_001 = bpy.data.objects.new('Cylinder.001', me_cylinder_004)

# ---- transforms, parenting, visibility, modifiers, constraints
ob_cylinder.location = (1.282e-07, 0.0, 1.11e-08)
ob_cylinder.rotation_euler = (-1.571, 0.0, 1.344e-07)
ob_cylinder.scale = (0.1556, 0.1556, 0.1556)
ob_cylinder.lineart.crease_threshold = 0.0
ob_cylinder_001.location = (1.282e-07, 0.0, 1.11e-08)
ob_cylinder_001.rotation_euler = (-1.571, 0.0, 1.344e-07)
ob_cylinder_001.scale = (0.1556, 0.1556, 0.1556)
ob_cylinder_001.lineart.crease_threshold = 0.0

# ---- collection membership
col_collection.objects.link(ob_cylinder)
col_collection.objects.link(ob_cylinder_001)

# ---- scene / render settings (as saved in the file)
scene.frame_start = 1; scene.frame_end = 250; scene.frame_set(1)
scene.render.engine = 'BLENDER_EEVEE_NEXT'
scene.cycles.use_denoising = False
scene.cycles.samples = 128
scene.cycles.sampling_pattern = 'TABULATED_SOBOL'
scene.cycles.use_adaptive_sampling = False
scene.cycles.use_light_tree = False
scene.view_settings.view_transform = 'Filmic'
bpy.context.view_layer.update()

# ---- added for rendering (the .blend has no active camera and no usable light): camera, sun
cam_auto = bpy.data.cameras.new('AutoCamera')
cam_auto.lens = 50.0
cam_auto.sensor_width = 36.0
cam_auto.clip_end = 1000.0
ob_auto_camera = bpy.data.objects.new('AutoCamera', cam_auto)
scene.collection.objects.link(ob_auto_camera)
ob_auto_camera.location = (3.71625, -4.41341, 2.973)
ob_auto_camera.rotation_euler = (1.09748, -7.21219e-08, 0.694738)
scene.camera = ob_auto_camera
light_auto_sun = bpy.data.lights.new('AutoSun', 'SUN')
light_auto_sun.energy = 3.0
light_auto_sun.angle = 0.0523599
ob_auto_sun = bpy.data.objects.new('AutoSun', light_auto_sun)
scene.collection.objects.link(ob_auto_sun)
ob_auto_sun.rotation_euler = (0.872665, 0.174533, 0.523599)
bpy.context.view_layer.update()

